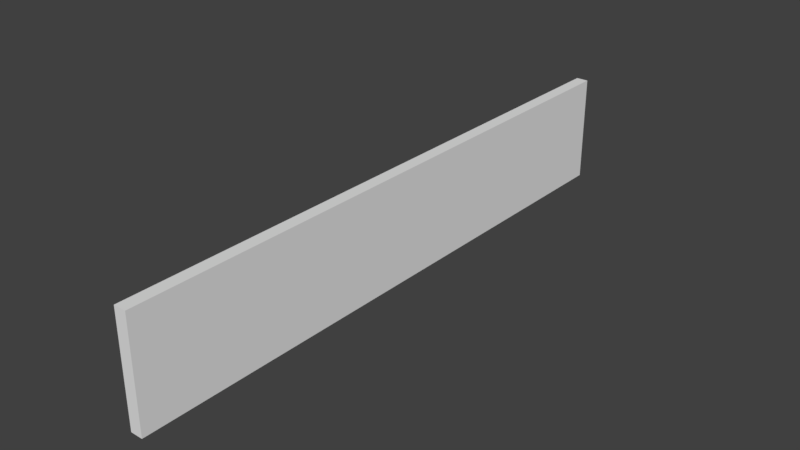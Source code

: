 # Source: Bridge60_lateral1.blend  (saved by Blender 2.78.0; exported with 4.5.12 LTS)
import bpy
from mathutils import Matrix  # noqa: F401  (used for matrix-valued properties, if any)

bpy.ops.wm.read_factory_settings(use_empty=True)
scene = bpy.context.scene
scene.name = 'Scene'

# ---- collections
col_collection_1 = bpy.data.collections.new('Collection 1'); scene.collection.children.link(col_collection_1)

# ---- materials (node trees are filled in below, after node groups)
mat_material_001 = bpy.data.materials.new('Material.001')
mat_material_001.alpha_threshold = 0.0
mat_material_001.use_transparent_shadow = False
mat_material_001.roughness = 0.5

# ---- material node trees

# ---- world
world_world = bpy.data.worlds.new('World'); scene.world = world_world
world_world.color = (0.05088, 0.05088, 0.05088)
world_world.use_sun_shadow = False
world_world.sun_shadow_jitter_overblur = 0.0
world_world.cycles.sampling_method = 'MANUAL'

# ---- meshes
me_cube_001 = bpy.data.meshes.new('Cube.001')
me_cube_001.from_pydata([(0.7227, 7.153e-07, -5.96e-07), (0.7227, -2.712, -5.96e-07), (0.8343, 7.153e-07, 0.2738), (0.7227, 7.153e-07, 0.9844), (0.8343, 7.153e-07, 0.9844), (0.7227, 7.153e-07, -5.96e-07), (0.8343, 7.153e-07, -5.96e-07), (0.8343, 7.153e-07, 0.6133), (0.7227, 7.153e-07, 2.265e-06), (0.7227, -2.712, -5.96e-07), (0.7227, 7.153e-07, -5.96e-07), (0.7227, -2.712, 0.9844), (0.7227, -2.712, 2.265e-06), (0.8343, -2.712, 0.6133), (0.7227, -2.712, -5.96e-07), (0.8343, -2.712, 0.9844), (0.8343, -2.712, 0.2738), (0.8343, -2.712, -5.96e-07), (0.8343, 0.0, 2.265e-06), (0.8343, 0.0, 0.9844), (0.8343, -2.712, 2.265e-06), (0.8343, -2.712, 0.9844)], [], [(13, 7, 4, 15), (11, 12, 20, 21), (5, 14, 9, 10), (10, 9, 1, 0), (3, 11, 15, 4), (6, 17, 14, 5), (2, 16, 17, 6), (8, 12, 11, 3), (7, 13, 16, 2), (8, 3, 19, 18)])
me_cube_001.materials.append(mat_material_001)
me_cube_001.use_remesh_preserve_volume = False
me_cube_001.use_remesh_preserve_attributes = False
me_cube_001.use_mirror_vertex_groups = False
me_cube_001.update()

# ---- objects
ob_cube = bpy.data.objects.new('Cube', me_cube_001)

# ---- transforms, parenting, visibility, modifiers, constraints
ob_cube.location = (0.0, 0.0, 0.0)
ob_cube.lineart.crease_threshold = 0.0
_vg = ob_cube.vertex_groups.new(name='Group')
_m = ob_cube.modifiers.new('Mirror', 'MIRROR')
_m.use_axis = (False, True, False)
_m.use_clip = True

# ---- collection membership
col_collection_1.objects.link(ob_cube)

# ---- scene / render settings (as saved in the file)
scene.frame_start = 1; scene.frame_end = 250; scene.frame_set(0)
scene.render.engine = 'BLENDER_EEVEE_NEXT'
scene.render.resolution_percentage = 50
scene.render.dither_intensity = 0.0
scene.cycles.use_denoising = False
scene.cycles.samples = 128
scene.cycles.sampling_pattern = 'TABULATED_SOBOL'
scene.cycles.light_sampling_threshold = 0.0
scene.cycles.use_adaptive_sampling = False
scene.cycles.use_light_tree = False
scene.cycles.blur_glossy = 0.0
scene.cycles.sample_clamp_indirect = 0.0
scene.view_settings.view_transform = 'Standard'
bpy.context.view_layer.update()

# ---- added for rendering (the .blend has no active camera and no usable light): camera, sun
cam_auto = bpy.data.cameras.new('AutoCamera')
cam_auto.lens = 50.0
cam_auto.sensor_width = 36.0
cam_auto.clip_end = 1000.0
ob_auto_camera = bpy.data.objects.new('AutoCamera', cam_auto)
scene.collection.objects.link(ob_auto_camera)
ob_auto_camera.location = (5.88028, -6.1221, 4.5736)
ob_auto_camera.rotation_euler = (1.09748, -7.21219e-08, 0.694738)
scene.camera = ob_auto_camera
light_auto_sun = bpy.data.lights.new('AutoSun', 'SUN')
light_auto_sun.energy = 3.0
light_auto_sun.angle = 0.0523599
ob_auto_sun = bpy.data.objects.new('AutoSun', light_auto_sun)
scene.collection.objects.link(ob_auto_sun)
ob_auto_sun.rotation_euler = (0.872665, 0.174533, 0.523599)
bpy.context.view_layer.update()
